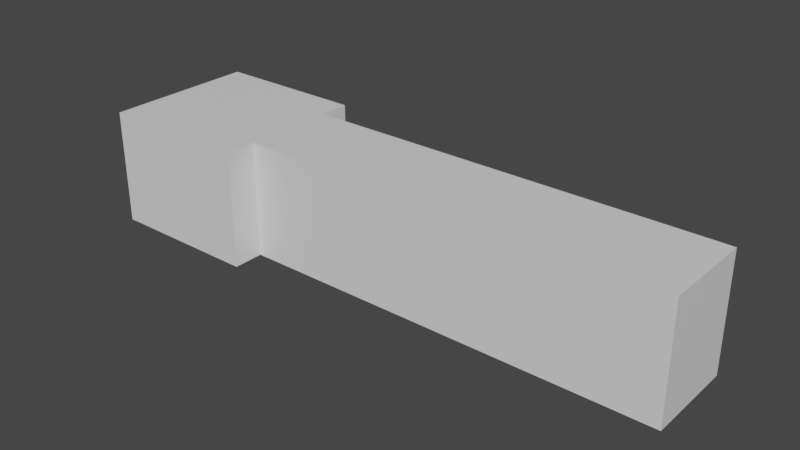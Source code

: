 # Source: WallFiller.blend  (saved by Blender 2.90.8; exported with 4.5.12 LTS)
import bpy
from mathutils import Matrix  # noqa: F401  (used for matrix-valued properties, if any)

bpy.ops.wm.read_factory_settings(use_empty=True)
scene = bpy.context.scene
scene.name = 'Scene'

# ---- collections
col_collection = bpy.data.collections.new('Collection'); scene.collection.children.link(col_collection)

# ---- materials (node trees are filled in below, after node groups)
mat_material = bpy.data.materials.new('Material')
mat_material.alpha_threshold = 0.0
mat_material.use_transparent_shadow = False
mat_material.line_color = (0.0, 0.0, 0.0, 1.0)

# ---- material node trees
mat_material.use_nodes = True; mat_material.node_tree.nodes.clear()
_N = mat_material.node_tree.nodes; _L = mat_material.node_tree.links
n0 = _N.new('ShaderNodeOutputMaterial'); n0.name = 'Material Output'; n0.location = (300, 300)
n1 = _N.new('ShaderNodeBsdfPrincipled'); n1.name = 'Principled BSDF'; n1.location = (10, 300)
n1.distribution = 'GGX'
n1.subsurface_method = 'BURLEY'
n1.inputs[2].default_value = 0.4
n1.inputs[3].default_value = 1.45
n1.inputs[27].default_value = (0.0, 0.0, 0.0, 1.0)
n1.inputs[28].default_value = 1.0
_L.new(n1.outputs[0], n0.inputs[0])
n0.is_active_output = True

# ---- world
world_world = bpy.data.worlds.new('World'); scene.world = world_world
world_world.use_nodes = True; world_world.node_tree.nodes.clear()
_N = world_world.node_tree.nodes; _L = world_world.node_tree.links
n0 = _N.new('ShaderNodeOutputWorld'); n0.name = 'World Output'; n0.location = (300, 300)
n1 = _N.new('ShaderNodeBackground'); n1.name = 'Background'; n1.location = (10, 300)
n1.inputs[0].default_value = (0.05088, 0.05088, 0.05088, 1.0)
_L.new(n1.outputs[0], n0.inputs[0])
n0.is_active_output = True
world_world.color = (0.05088, 0.05088, 0.05088)
world_world.use_sun_shadow = False
world_world.sun_shadow_jitter_overblur = 0.0

# ---- meshes
me_cube = bpy.data.meshes.new('Cube')
me_cube.from_pydata([(-7.5, 1.0, 3.0), (-7.5, 1.0, -3.0), (-7.5, -1.0, 3.0), (-7.5, -1.0, -3.0), (-5.5, 1.0, -3.0), (-5.5, -1.0, 3.0), (-5.5, -1.0, -3.0), (-5.5, 1.0, 3.0), (-5.5, 0.5998, -3.0), (-5.5, -0.5998, 3.0), (-5.5, -0.5998, -3.0), (-5.5, 0.5998, 3.0), (0.0, 0.5998, -3.0), (0.0, -0.5998, 3.0), (0.0, -0.5998, -3.0), (0.0, 0.5998, 3.0)], [], [(7, 0, 2, 5), (6, 5, 2, 3), (3, 2, 0, 1), (1, 0, 7, 4), (5, 6, 10, 9), (1, 4, 6, 3), (7, 5, 9, 11), (4, 7, 11, 8), (6, 4, 8, 10), (14, 13, 9, 10), (15, 11, 9, 13), (13, 14, 12, 15), (8, 12, 14, 10), (8, 11, 15, 12)])
_uv = me_cube.uv_layers.new(name='UVMap')
_uv.uv.foreach_set('vector', [0.7917, 0.5, 0.875, 0.5, 0.875, 0.75, 0.7917, 0.75, 0.375, 0.9167, 0.625, 0.9167, 0.625, 1.0, 0.375, 1.0, 0.375, 0.0, 0.625, 0.0, 0.625, 0.25, 0.375, 0.25, 0.375, 0.25, 0.625, 0.25, 0.625, 0.3333, 0.375, 0.3333, 0.625, 0.9167, 0.375, 0.9167, 0.375, 0.9167, 0.625, 0.9167, 0.125, 0.5, 0.2083, 0.5, 0.2083, 0.75, 0.125, 0.75, 0.7917, 0.5, 0.7917, 0.75, 0.7917, 0.75, 0.7917, 0.5, 0.375, 0.3333, 0.625, 0.3333, 0.625, 0.3333, 0.375, 0.3333, 0.2083, 0.75, 0.2083, 0.5, 0.2083, 0.5, 0.2083, 0.75, 0.375, 0.875, 0.625, 0.875, 0.625, 0.9167, 0.375, 0.9167, 0.75, 0.5, 0.7917, 0.5, 0.7917, 0.75, 0.75, 0.75, 0.625, 0.875, 0.375, 0.875, 0.25, 0.5, 0.625, 0.375, 0.2083, 0.5, 0.25, 0.5, 0.25, 0.75, 0.2083, 0.75, 0.375, 0.3333, 0.625, 0.3333, 0.625, 0.375, 0.375, 0.375])
me_cube.materials.append(mat_material)
me_cube.use_remesh_preserve_volume = False
me_cube.use_remesh_preserve_attributes = False
me_cube.use_mirror_vertex_groups = False
me_cube.update()

# ---- objects
ob_cube = bpy.data.objects.new('Cube', me_cube)

# ---- transforms, parenting, visibility, modifiers, constraints
ob_cube.location = (0.0, 0.0, 0.0)
ob_cube.scale = (1.0, 1.0, 0.25)
ob_cube.lock_rotations_4d = False
ob_cube.empty_display_type = 'ARROWS'
ob_cube.lineart.crease_threshold = 0.0

# ---- collection membership
col_collection.objects.link(ob_cube)

# ---- scene / render settings (as saved in the file)
scene.frame_start = 1; scene.frame_end = 250; scene.frame_set(1)
scene.render.engine = 'BLENDER_EEVEE_NEXT'
scene.cycles.use_denoising = False
scene.cycles.samples = 128
scene.cycles.sampling_pattern = 'TABULATED_SOBOL'
scene.cycles.use_adaptive_sampling = False
scene.cycles.use_light_tree = False
scene.view_settings.view_transform = 'Filmic'
bpy.context.view_layer.update()

# ---- added for rendering (the .blend has no active camera and no usable light): camera, sun
cam_auto = bpy.data.cameras.new('AutoCamera')
cam_auto.lens = 50.0
cam_auto.sensor_width = 36.0
cam_auto.clip_end = 1000.0
ob_auto_camera = bpy.data.objects.new('AutoCamera', cam_auto)
scene.collection.objects.link(ob_auto_camera)
ob_auto_camera.location = (3.56454, -8.77745, 5.85163)
ob_auto_camera.rotation_euler = (1.09748, -7.21219e-08, 0.694738)
scene.camera = ob_auto_camera
light_auto_sun = bpy.data.lights.new('AutoSun', 'SUN')
light_auto_sun.energy = 3.0
light_auto_sun.angle = 0.0523599
ob_auto_sun = bpy.data.objects.new('AutoSun', light_auto_sun)
scene.collection.objects.link(ob_auto_sun)
ob_auto_sun.rotation_euler = (0.872665, 0.174533, 0.523599)
bpy.context.view_layer.update()
